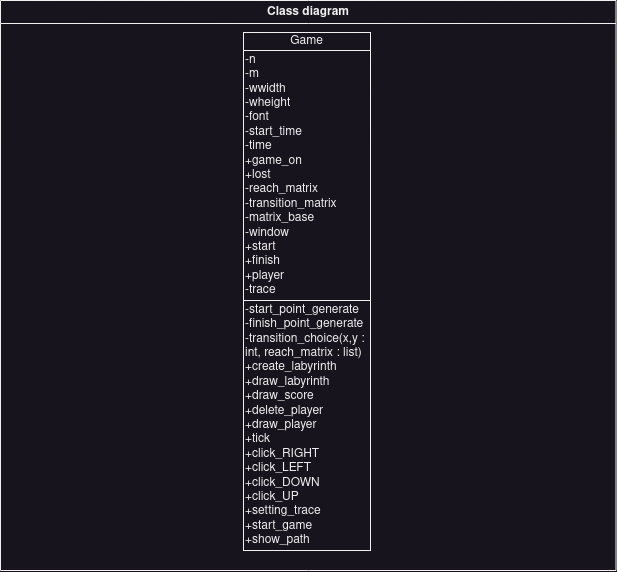

The diagram above was exported from draw.io. Its source (the exported page's mxGraphModel, read from the mxfile embedded in the PNG):
<mxGraphModel dx="989" dy="501" grid="1" gridSize="10" guides="1" tooltips="1" connect="1" arrows="1" fold="1" page="1" pageScale="1" pageWidth="1169" pageHeight="826" background="none" math="0" shadow="0">
  <root>
    <mxCell id="0" />
    <mxCell id="1" parent="0" />
    <mxCell id="3" value="Class diagram" style="swimlane;whiteSpace=wrap" parent="1" vertex="1">
      <mxGeometry x="277" y="128" width="615.5" height="570" as="geometry" />
    </mxCell>
    <mxCell id="CN2PKZ3N-3mVP35vAMMj-41" value="Game" style="whiteSpace=wrap;" vertex="1" parent="3">
      <mxGeometry x="243" y="32" width="127" height="18" as="geometry" />
    </mxCell>
    <mxCell id="CN2PKZ3N-3mVP35vAMMj-42" value="-n&#10;-m&#10;-wwidth&#10;-wheight&#10;-font&#10;-start_time&#10;-time&#10;+game_on&#10;+lost&#10;-reach_matrix&#10;-transition_matrix&#10;-matrix_base&#10;-window&#10;+start&#10;+finish&#10;+player&#10;-trace" style="whiteSpace=wrap;align=left;" vertex="1" parent="3">
      <mxGeometry x="243" y="50" width="127" height="250" as="geometry" />
    </mxCell>
    <mxCell id="CN2PKZ3N-3mVP35vAMMj-43" value="-start_point_generate&#10;-finish_point_generate&#10;-transition_choice(x,y : int, reach_matrix : list)&#10;+create_labyrinth&#10;+draw_labyrinth&#10;+draw_score&#10;+delete_player&#10;+draw_player&#10;+tick&#10;+click_RIGHT&#10;+click_LEFT&#10;+click_DOWN&#10;+click_UP&#10;+setting_trace&#10;+start_game&#10;+show_path" style="whiteSpace=wrap;align=left;direction=west;" vertex="1" parent="3">
      <mxGeometry x="243" y="300" width="127" height="250" as="geometry" />
    </mxCell>
  </root>
</mxGraphModel>